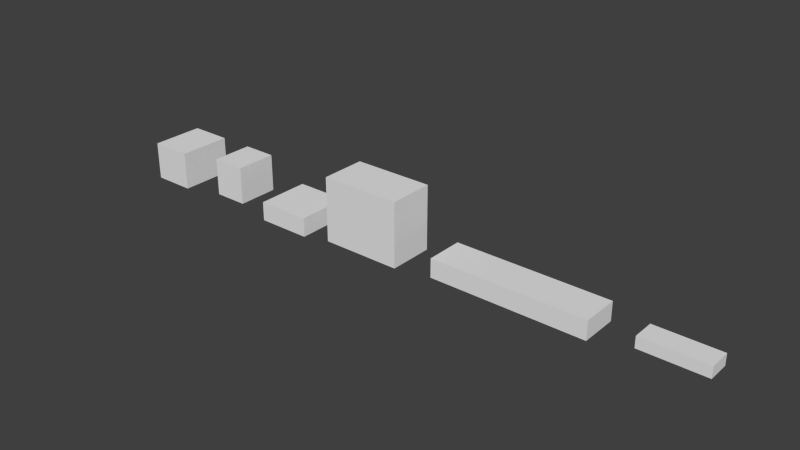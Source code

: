 # Source: Kisten.blend  (saved by Blender 2.71.0; exported with 4.5.12 LTS)
import bpy
from mathutils import Matrix  # noqa: F401  (used for matrix-valued properties, if any)

bpy.ops.wm.read_factory_settings(use_empty=True)
scene = bpy.context.scene
scene.name = 'Scene'

# ---- collections
col_collection_1 = bpy.data.collections.new('Collection 1'); scene.collection.children.link(col_collection_1)

# ---- world
world_world = bpy.data.worlds.new('World'); scene.world = world_world
world_world.use_nodes = True; world_world.node_tree.nodes.clear()
_N = world_world.node_tree.nodes; _L = world_world.node_tree.links
n0 = _N.new('ShaderNodeOutputWorld'); n0.name = 'World Output'; n0.location = (300, 300)
n1 = _N.new('ShaderNodeBackground'); n1.name = 'Background'; n1.location = (10, 300)
n1.inputs[0].default_value = (1.0, 1.0, 1.0, 1.0)
n1.inputs[1].default_value = 0.05
_L.new(n1.outputs[0], n0.inputs[0])
n0.is_active_output = True
world_world.color = (5.2, 5.2, 5.2)
world_world.use_sun_shadow = False
world_world.sun_shadow_jitter_overblur = 0.0
world_world.cycles.sampling_method = 'MANUAL'
world_world.cycles.sample_map_resolution = 256

# ---- meshes
me_cube_005 = bpy.data.meshes.new('Cube.005')
me_cube_005.from_pydata([(0.0, -0.6, 0.0), (0.0, 0.0, 0.0), (1.7, 0.0, 0.0), (1.7, -0.6, 0.0), (0.0, -0.6, 0.3), (0.0, 0.0, 0.3), (1.7, 0.0, 0.3), (1.7, -0.6, 0.3)], [], [(4, 5, 1, 0), (5, 6, 2, 1), (6, 7, 3, 2), (7, 4, 0, 3), (0, 1, 2, 3), (7, 6, 5, 4)])
me_cube_005.use_remesh_preserve_volume = False
me_cube_005.use_remesh_preserve_attributes = False
me_cube_005.use_mirror_vertex_groups = False
me_cube_005.update()
me_cube_004 = bpy.data.meshes.new('Cube.004')
me_cube_004.from_pydata([(0.0, -1.4, 0.0), (0.0, 0.0, 0.0), (1.1, 0.0, 0.0), (1.1, -1.4, 0.0), (0.0, -1.4, 1.0), (0.0, 0.0, 1.0), (1.1, 0.0, 1.0), (1.1, -1.4, 1.0)], [], [(4, 5, 1, 0), (5, 6, 2, 1), (6, 7, 3, 2), (7, 4, 0, 3), (0, 1, 2, 3), (7, 6, 5, 4)])
me_cube_004.use_remesh_preserve_volume = False
me_cube_004.use_remesh_preserve_attributes = False
me_cube_004.use_mirror_vertex_groups = False
me_cube_004.update()
me_cube_000 = bpy.data.meshes.new('Cube.000')
me_cube_000.from_pydata([(0.0, -1.0, 0.0), (0.0, 0.0, 0.0), (4.1, 0.0, 0.0), (4.1, -1.0, 0.0), (0.0, -1.0, 0.5), (0.0, 0.0, 0.5), (4.1, 0.0, 0.5), (4.1, -1.0, 0.5)], [], [(4, 5, 1, 0), (5, 6, 2, 1), (6, 7, 3, 2), (7, 4, 0, 3), (0, 1, 2, 3), (7, 6, 5, 4)])
me_cube_000.use_remesh_preserve_volume = False
me_cube_000.use_remesh_preserve_attributes = False
me_cube_000.use_mirror_vertex_groups = False
me_cube_000.update()
me_cube_003 = bpy.data.meshes.new('Cube.003')
me_cube_003.from_pydata([(0.0, -1.2, 0.0), (0.0, 0.0, 0.0), (2.1, 0.0, 0.0), (2.1, -1.2, 0.0), (0.0, -1.2, 1.7), (0.0, 0.0, 1.7), (2.1, 0.0, 1.7), (2.1, -1.2, 1.7)], [], [(4, 5, 1, 0), (5, 6, 2, 1), (6, 7, 3, 2), (7, 4, 0, 3), (0, 1, 2, 3), (7, 6, 5, 4)])
me_cube_003.use_remesh_preserve_volume = False
me_cube_003.use_remesh_preserve_attributes = False
me_cube_003.use_mirror_vertex_groups = False
me_cube_003.update()
me_cube_002 = bpy.data.meshes.new('Cube.002')
me_cube_002.from_pydata([(0.0, -1.4, 0.0), (0.0, 0.0, 0.0), (1.4, 0.0, 0.0), (1.4, -1.4, 0.0), (0.0, -1.4, 0.5), (0.0, 0.0, 0.5), (1.4, 0.0, 0.5), (1.4, -1.4, 0.5)], [], [(4, 5, 1, 0), (5, 6, 2, 1), (6, 7, 3, 2), (7, 4, 0, 3), (0, 1, 2, 3), (7, 6, 5, 4)])
me_cube_002.use_remesh_preserve_volume = False
me_cube_002.use_remesh_preserve_attributes = False
me_cube_002.use_mirror_vertex_groups = False
me_cube_002.update()
me_cube_001 = bpy.data.meshes.new('Cube.001')
me_cube_001.from_pydata([(0.0, -1.1, 0.0), (0.0, 0.0, 0.0), (0.9, 0.0, 0.0), (0.9, -1.1, 0.0), (0.0, -1.1, 1.0), (0.0, 0.0, 1.0), (0.9, 0.0, 1.0), (0.9, -1.1, 1.0)], [], [(4, 5, 1, 0), (5, 6, 2, 1), (6, 7, 3, 2), (7, 4, 0, 3), (0, 1, 2, 3), (7, 6, 5, 4)])
me_cube_001.use_remesh_preserve_volume = False
me_cube_001.use_remesh_preserve_attributes = False
me_cube_001.use_mirror_vertex_groups = False
me_cube_001.update()

# ---- objects
ob_kiste6 = bpy.data.objects.new('Kiste6', me_cube_005)
ob_kiste1 = bpy.data.objects.new('Kiste1', me_cube_004)
ob_kiste5 = bpy.data.objects.new('Kiste5', me_cube_000)
ob_kiste4 = bpy.data.objects.new('Kiste4', me_cube_003)
ob_kiste3 = bpy.data.objects.new('Kiste3', me_cube_002)
ob_kiste2 = bpy.data.objects.new('Kiste2', me_cube_001)

# ---- transforms, parenting, visibility, modifiers, constraints
ob_kiste6.location = (8.0, 0.0, 0.0)
ob_kiste6.lineart.crease_threshold = 0.0
ob_kiste1.location = (-6.0, 0.0, 0.0)
ob_kiste1.lineart.crease_threshold = 0.0
ob_kiste5.location = (3.0, 0.0, 0.0)
ob_kiste5.lineart.crease_threshold = 0.0
ob_kiste4.location = (0.0, 0.0, 0.0)
ob_kiste4.lineart.crease_threshold = 0.0
ob_kiste3.location = (-2.0, 0.0, 0.0)
ob_kiste3.lineart.crease_threshold = 0.0
ob_kiste2.location = (-4.0, 0.0, 0.0)
ob_kiste2.lineart.crease_threshold = 0.0

# ---- collection membership
col_collection_1.objects.link(ob_kiste6)
col_collection_1.objects.link(ob_kiste1)
col_collection_1.objects.link(ob_kiste5)
col_collection_1.objects.link(ob_kiste4)
col_collection_1.objects.link(ob_kiste3)
col_collection_1.objects.link(ob_kiste2)

# ---- scene / render settings (as saved in the file)
scene.frame_start = 1; scene.frame_end = 250; scene.frame_set(1)
scene.render.engine = 'CYCLES'
scene.render.image_settings.color_mode = 'RGB'
scene.render.image_settings.compression = 90
scene.render.resolution_percentage = 50
scene.render.dither_intensity = 0.0
scene.render.bake_margin = 2
scene.cycles.use_denoising = False
scene.cycles.samples = 10
scene.cycles.sampling_pattern = 'TABULATED_SOBOL'
scene.cycles.light_sampling_threshold = 0.0
scene.cycles.use_adaptive_sampling = False
scene.cycles.use_light_tree = False
scene.cycles.blur_glossy = 0.0
scene.cycles.volume_bounces = 1
scene.cycles.pixel_filter_type = 'GAUSSIAN'
scene.cycles.sample_clamp_indirect = 0.0
scene.view_settings.view_transform = 'Standard'
bpy.context.view_layer.update()

# ---- added for rendering (the .blend has no active camera and no usable light): camera, sun
cam_auto = bpy.data.cameras.new('AutoCamera')
cam_auto.lens = 50.0
cam_auto.sensor_width = 36.0
cam_auto.clip_end = 1000.0
ob_auto_camera = bpy.data.objects.new('AutoCamera', cam_auto)
scene.collection.objects.link(ob_auto_camera)
ob_auto_camera.location = (16.5182, -18.3019, 12.5846)
ob_auto_camera.rotation_euler = (1.09748, -7.21219e-08, 0.694738)
scene.camera = ob_auto_camera
light_auto_sun = bpy.data.lights.new('AutoSun', 'SUN')
light_auto_sun.energy = 3.0
light_auto_sun.angle = 0.0523599
ob_auto_sun = bpy.data.objects.new('AutoSun', light_auto_sun)
scene.collection.objects.link(ob_auto_sun)
ob_auto_sun.rotation_euler = (0.872665, 0.174533, 0.523599)
bpy.context.view_layer.update()
